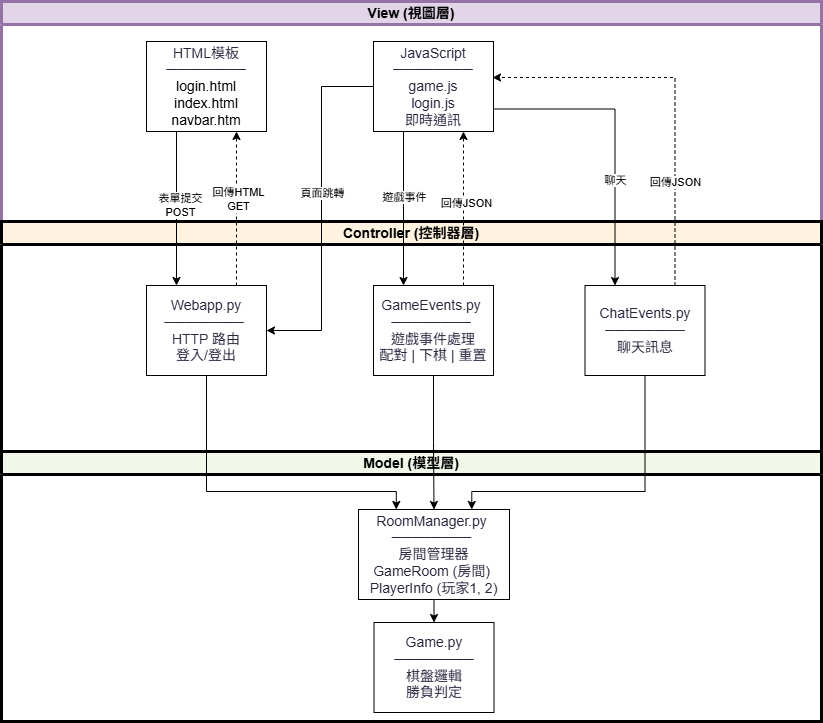

The diagram above was exported from draw.io. Its source (the exported page's mxGraphModel, read from the mxfile embedded in the PNG):
<mxGraphModel dx="2066" dy="785" grid="1" gridSize="10" guides="1" tooltips="1" connect="1" arrows="1" fold="1" page="1" pageScale="1" pageWidth="827" pageHeight="1169" math="0" shadow="0">
  <root>
    <mxCell id="0" />
    <mxCell id="1" parent="0" />
    <mxCell id="7qqNdSseF2q9udFQGWzm-1" parent="1" style="swimlane;whiteSpace=wrap;html=1;fillColor=#e1d5e7;strokeColor=#9673a6;strokeWidth=3;fontSize=14;fontStyle=1;" value="View (視圖層)" vertex="1">
      <mxGeometry height="220" width="820" x="230" y="10" as="geometry" />
    </mxCell>
    <mxCell id="7qqNdSseF2q9udFQGWzm-20" parent="7qqNdSseF2q9udFQGWzm-1" style="rounded=0;whiteSpace=wrap;html=1;fillColor=#FFFFFF;" value="&lt;font color=&quot;#28253d&quot; face=&quot;Recursive Variable, arial, sans-serif&quot;&gt;&lt;span style=&quot;font-size: 14px; text-wrap-mode: nowrap;&quot;&gt;HTML模板&lt;/span&gt;&lt;/font&gt;&lt;br&gt;&lt;div&gt;&lt;span style=&quot;font-size: 14px; text-wrap-mode: nowrap; color: rgb(40, 37, 61); font-family: &amp;quot;Recursive Variable&amp;quot;, arial, sans-serif; background-color: transparent;&quot;&gt;────────&lt;/span&gt;&lt;/div&gt;&lt;div&gt;&lt;font face=&quot;Recursive Variable, arial, sans-serif&quot;&gt;&lt;span style=&quot;font-size: 14px; text-wrap-mode: nowrap;&quot;&gt;login.html&lt;/span&gt;&lt;/font&gt;&lt;div&gt;&lt;font face=&quot;Recursive Variable, arial, sans-serif&quot;&gt;&lt;span style=&quot;font-size: 14px; text-wrap-mode: nowrap;&quot;&gt;index.html&lt;/span&gt;&lt;/font&gt;&lt;/div&gt;&lt;div&gt;&lt;font face=&quot;Recursive Variable, arial, sans-serif&quot;&gt;&lt;span style=&quot;font-size: 14px; text-wrap-mode: nowrap;&quot;&gt;navbar.htm&lt;/span&gt;&lt;/font&gt;&lt;/div&gt;&lt;/div&gt;" vertex="1">
      <mxGeometry height="90" width="120" x="145" y="40" as="geometry" />
    </mxCell>
    <mxCell id="7qqNdSseF2q9udFQGWzm-19" parent="7qqNdSseF2q9udFQGWzm-1" style="rounded=0;whiteSpace=wrap;html=1;fillColor=#FFFFFF;" value="&lt;font color=&quot;#28253d&quot; face=&quot;Recursive Variable, arial, sans-serif&quot;&gt;&lt;span style=&quot;font-size: 14px; text-wrap-mode: nowrap;&quot;&gt;JavaScript&lt;/span&gt;&lt;/font&gt;&lt;div&gt;&lt;font color=&quot;#28253d&quot; face=&quot;Recursive Variable, arial, sans-serif&quot;&gt;&lt;span style=&quot;font-size: 14px; text-wrap-mode: nowrap;&quot;&gt;────────&lt;/span&gt;&lt;/font&gt;&lt;/div&gt;&lt;div&gt;&lt;font color=&quot;#28253d&quot; face=&quot;Recursive Variable, arial, sans-serif&quot;&gt;&lt;span style=&quot;font-size: 14px; text-wrap-mode: nowrap;&quot;&gt;game.js&lt;/span&gt;&lt;/font&gt;&lt;/div&gt;&lt;div&gt;&lt;font color=&quot;#28253d&quot; face=&quot;Recursive Variable, arial, sans-serif&quot;&gt;&lt;span style=&quot;font-size: 14px; text-wrap-mode: nowrap;&quot;&gt;login.js&lt;/span&gt;&lt;/font&gt;&lt;/div&gt;&lt;div&gt;&lt;font color=&quot;#28253d&quot; face=&quot;Recursive Variable, arial, sans-serif&quot;&gt;&lt;span style=&quot;font-size: 14px; text-wrap-mode: nowrap;&quot;&gt;即時通訊&lt;/span&gt;&lt;/font&gt;&lt;/div&gt;" vertex="1">
      <mxGeometry height="90" width="120" x="372" y="40" as="geometry" />
    </mxCell>
    <mxCell id="7qqNdSseF2q9udFQGWzm-2" parent="1" style="swimlane;whiteSpace=wrap;html=1;fillColor=#F1F8E9;strokeColor=#000000;strokeWidth=3;fontSize=14;fontStyle=1;" value="Model (模型層)" vertex="1">
      <mxGeometry height="270" width="820" x="230" y="460" as="geometry" />
    </mxCell>
    <mxCell id="7qqNdSseF2q9udFQGWzm-23" edge="1" parent="7qqNdSseF2q9udFQGWzm-2" source="7qqNdSseF2q9udFQGWzm-5" style="edgeStyle=orthogonalEdgeStyle;rounded=0;orthogonalLoop=1;jettySize=auto;html=1;exitX=0.5;exitY=1;exitDx=0;exitDy=0;entryX=0.5;entryY=0;entryDx=0;entryDy=0;" target="7qqNdSseF2q9udFQGWzm-16">
      <mxGeometry relative="1" as="geometry" />
    </mxCell>
    <mxCell id="7qqNdSseF2q9udFQGWzm-5" parent="7qqNdSseF2q9udFQGWzm-2" style="rounded=0;whiteSpace=wrap;html=1;fillColor=#FFFFFF;" value="&lt;font color=&quot;#28253d&quot; face=&quot;Recursive Variable, arial, sans-serif&quot;&gt;&lt;span style=&quot;font-size: 14px; text-wrap-mode: nowrap;&quot;&gt;RoomManager.py&amp;nbsp;&lt;/span&gt;&lt;/font&gt;&lt;div&gt;&lt;font color=&quot;#28253d&quot; face=&quot;Recursive Variable, arial, sans-serif&quot;&gt;&lt;span style=&quot;font-size: 14px; text-wrap-mode: nowrap;&quot;&gt;────────&amp;nbsp;&lt;/span&gt;&lt;/font&gt;&lt;/div&gt;&lt;div&gt;&lt;font color=&quot;#28253d&quot; face=&quot;Recursive Variable, arial, sans-serif&quot;&gt;&lt;span style=&quot;font-size: 14px; text-wrap-mode: nowrap;&quot;&gt;房間管理器&lt;/span&gt;&lt;/font&gt;&lt;/div&gt;&lt;div&gt;&lt;font color=&quot;#28253d&quot; face=&quot;Recursive Variable, arial, sans-serif&quot;&gt;&lt;span style=&quot;font-size: 14px; text-wrap-mode: nowrap;&quot;&gt;GameRoom (房間)&amp;nbsp;&lt;/span&gt;&lt;/font&gt;&lt;/div&gt;&lt;div&gt;&lt;font color=&quot;#28253d&quot; face=&quot;Recursive Variable, arial, sans-serif&quot;&gt;&lt;span style=&quot;font-size: 14px; text-wrap-mode: nowrap;&quot;&gt;PlayerInfo (玩家1, 2)&lt;/span&gt;&lt;/font&gt;&lt;/div&gt;" vertex="1">
      <mxGeometry height="90" width="151" x="357" y="58" as="geometry" />
    </mxCell>
    <mxCell id="7qqNdSseF2q9udFQGWzm-16" parent="7qqNdSseF2q9udFQGWzm-2" style="rounded=0;whiteSpace=wrap;html=1;fillColor=#FFFFFF;" value="&lt;font color=&quot;#28253d&quot; face=&quot;Recursive Variable, arial, sans-serif&quot;&gt;&lt;span style=&quot;font-size: 14px; text-wrap-mode: nowrap;&quot;&gt;Game.py&lt;/span&gt;&lt;/font&gt;&lt;div&gt;&lt;font color=&quot;#28253d&quot; face=&quot;Recursive Variable, arial, sans-serif&quot;&gt;&lt;span style=&quot;font-size: 14px; text-wrap-mode: nowrap;&quot;&gt;────────&lt;/span&gt;&lt;/font&gt;&lt;/div&gt;&lt;div&gt;&lt;font color=&quot;#28253d&quot; face=&quot;Recursive Variable, arial, sans-serif&quot;&gt;&lt;span style=&quot;font-size: 14px; text-wrap-mode: nowrap;&quot;&gt;棋盤邏輯&lt;/span&gt;&lt;/font&gt;&lt;/div&gt;&lt;div&gt;&lt;font color=&quot;#28253d&quot; face=&quot;Recursive Variable, arial, sans-serif&quot;&gt;&lt;span style=&quot;font-size: 14px; text-wrap-mode: nowrap;&quot;&gt;勝負判定&lt;/span&gt;&lt;/font&gt;&lt;/div&gt;" vertex="1">
      <mxGeometry height="90" width="120" x="372.5" y="171" as="geometry" />
    </mxCell>
    <mxCell id="7qqNdSseF2q9udFQGWzm-3" parent="1" style="swimlane;whiteSpace=wrap;html=1;fillColor=#FFF3E0;strokeColor=#000000;strokeWidth=3;fontSize=14;fontStyle=1;" value="Controller (控制器層)" vertex="1">
      <mxGeometry height="230" width="820" x="230" y="230" as="geometry" />
    </mxCell>
    <mxCell id="7qqNdSseF2q9udFQGWzm-11" parent="7qqNdSseF2q9udFQGWzm-3" style="rounded=0;whiteSpace=wrap;html=1;fillColor=#FFFFFF;" value="&lt;font color=&quot;#28253d&quot; face=&quot;Recursive Variable, arial, sans-serif&quot;&gt;&lt;span style=&quot;font-size: 14px; text-wrap-mode: nowrap;&quot;&gt;GameEvents.py&amp;nbsp;&lt;/span&gt;&lt;/font&gt;&lt;div&gt;&lt;font color=&quot;#28253d&quot; face=&quot;Recursive Variable, arial, sans-serif&quot;&gt;&lt;span style=&quot;font-size: 14px; text-wrap-mode: nowrap;&quot;&gt;────────&amp;nbsp;&lt;/span&gt;&lt;/font&gt;&lt;/div&gt;&lt;div&gt;&lt;font color=&quot;#28253d&quot; face=&quot;Recursive Variable, arial, sans-serif&quot;&gt;&lt;span style=&quot;font-size: 14px; text-wrap-mode: nowrap;&quot;&gt;遊戲事件處理&lt;/span&gt;&lt;/font&gt;&lt;/div&gt;&lt;div&gt;&lt;font color=&quot;#28253d&quot; face=&quot;Recursive Variable, arial, sans-serif&quot;&gt;&lt;span style=&quot;font-size: 14px; text-wrap-mode: nowrap;&quot;&gt;配對 | 下棋 | 重置&lt;/span&gt;&lt;/font&gt;&lt;/div&gt;" vertex="1">
      <mxGeometry height="90" width="120" x="372" y="64" as="geometry" />
    </mxCell>
    <mxCell id="7qqNdSseF2q9udFQGWzm-12" parent="7qqNdSseF2q9udFQGWzm-3" style="rounded=0;whiteSpace=wrap;html=1;fillColor=#FFFFFF;" value="&lt;font color=&quot;#28253d&quot; face=&quot;Recursive Variable, arial, sans-serif&quot;&gt;&lt;span style=&quot;font-size: 14px; text-wrap-mode: nowrap;&quot;&gt;ChatEvents.py&lt;/span&gt;&lt;/font&gt;&lt;div&gt;&lt;font color=&quot;#28253d&quot; face=&quot;Recursive Variable, arial, sans-serif&quot;&gt;&lt;span style=&quot;font-size: 14px; text-wrap-mode: nowrap;&quot;&gt;────────&lt;/span&gt;&lt;/font&gt;&lt;/div&gt;&lt;div&gt;&lt;font color=&quot;#28253d&quot; face=&quot;Recursive Variable, arial, sans-serif&quot;&gt;&lt;span style=&quot;font-size: 14px; text-wrap-mode: nowrap;&quot;&gt;聊天訊息&lt;/span&gt;&lt;/font&gt;&lt;/div&gt;" vertex="1">
      <mxGeometry height="90" width="120" x="583.5" y="64" as="geometry" />
    </mxCell>
    <mxCell id="7qqNdSseF2q9udFQGWzm-13" parent="7qqNdSseF2q9udFQGWzm-3" style="rounded=0;whiteSpace=wrap;html=1;fillColor=#FFFFFF;" value="&lt;font color=&quot;#28253d&quot; face=&quot;Recursive Variable, arial, sans-serif&quot;&gt;&lt;span style=&quot;font-size: 14px; text-wrap-mode: nowrap;&quot;&gt;Webapp.py&lt;/span&gt;&lt;/font&gt;&lt;br&gt;&lt;div&gt;&lt;font color=&quot;#28253d&quot; face=&quot;Recursive Variable, arial, sans-serif&quot;&gt;&lt;span style=&quot;font-size: 14px; text-wrap-mode: nowrap; color: light-dark(rgb(40, 37, 61), rgb(203, 201, 221)); background-color: transparent;&quot;&gt;────────&lt;/span&gt;&lt;span style=&quot;font-size: 14px; text-wrap-mode: nowrap;&quot;&gt;&amp;nbsp;&lt;/span&gt;&lt;/font&gt;&lt;div&gt;&lt;font color=&quot;#28253d&quot; face=&quot;Recursive Variable, arial, sans-serif&quot;&gt;&lt;span style=&quot;font-size: 14px; text-wrap-mode: nowrap;&quot;&gt;HTTP 路由&lt;/span&gt;&lt;/font&gt;&lt;/div&gt;&lt;/div&gt;&lt;div&gt;&lt;font color=&quot;#28253d&quot; face=&quot;Recursive Variable, arial, sans-serif&quot;&gt;&lt;span style=&quot;font-size: 14px; text-wrap-mode: nowrap;&quot;&gt;登入/登出&lt;/span&gt;&lt;/font&gt;&lt;/div&gt;" vertex="1">
      <mxGeometry height="90" width="120" x="145" y="64" as="geometry" />
    </mxCell>
    <mxCell id="7qqNdSseF2q9udFQGWzm-25" edge="1" parent="1" source="7qqNdSseF2q9udFQGWzm-11" style="edgeStyle=orthogonalEdgeStyle;rounded=0;orthogonalLoop=1;jettySize=auto;html=1;exitX=0.5;exitY=1;exitDx=0;exitDy=0;entryX=0.5;entryY=0;entryDx=0;entryDy=0;" target="7qqNdSseF2q9udFQGWzm-5">
      <mxGeometry relative="1" as="geometry" />
    </mxCell>
    <mxCell id="7qqNdSseF2q9udFQGWzm-30" edge="1" parent="1" source="7qqNdSseF2q9udFQGWzm-20" style="edgeStyle=orthogonalEdgeStyle;rounded=0;orthogonalLoop=1;jettySize=auto;html=1;exitX=0.25;exitY=1;exitDx=0;exitDy=0;entryX=0.25;entryY=0;entryDx=0;entryDy=0;" target="7qqNdSseF2q9udFQGWzm-13">
      <mxGeometry relative="1" as="geometry" />
    </mxCell>
    <mxCell id="7qqNdSseF2q9udFQGWzm-42" connectable="0" parent="7qqNdSseF2q9udFQGWzm-30" style="edgeLabel;html=1;align=center;verticalAlign=middle;resizable=0;points=[];" value="表單提交&lt;br&gt;POST" vertex="1">
      <mxGeometry relative="1" x="-0.0519" y="3" as="geometry">
        <mxPoint as="offset" />
      </mxGeometry>
    </mxCell>
    <mxCell id="7qqNdSseF2q9udFQGWzm-32" edge="1" parent="1" source="7qqNdSseF2q9udFQGWzm-13" style="edgeStyle=orthogonalEdgeStyle;rounded=0;orthogonalLoop=1;jettySize=auto;html=1;exitX=0.75;exitY=0;exitDx=0;exitDy=0;entryX=0.75;entryY=1;entryDx=0;entryDy=0;dashed=1;" target="7qqNdSseF2q9udFQGWzm-20">
      <mxGeometry relative="1" as="geometry" />
    </mxCell>
    <mxCell id="7qqNdSseF2q9udFQGWzm-41" connectable="0" parent="7qqNdSseF2q9udFQGWzm-32" style="edgeLabel;html=1;align=center;verticalAlign=middle;resizable=0;points=[];" value="回傳HTML&lt;br&gt;GET" vertex="1">
      <mxGeometry relative="1" x="0.1299" y="-1" as="geometry">
        <mxPoint as="offset" />
      </mxGeometry>
    </mxCell>
    <mxCell id="7qqNdSseF2q9udFQGWzm-33" edge="1" parent="1" source="7qqNdSseF2q9udFQGWzm-19" style="edgeStyle=orthogonalEdgeStyle;rounded=0;orthogonalLoop=1;jettySize=auto;html=1;exitX=0;exitY=0.5;exitDx=0;exitDy=0;entryX=1;entryY=0.5;entryDx=0;entryDy=0;" target="7qqNdSseF2q9udFQGWzm-13">
      <mxGeometry relative="1" as="geometry">
        <Array as="points">
          <mxPoint x="550" y="95" />
          <mxPoint x="550" y="339" />
        </Array>
      </mxGeometry>
    </mxCell>
    <mxCell id="7qqNdSseF2q9udFQGWzm-40" connectable="0" parent="7qqNdSseF2q9udFQGWzm-33" style="edgeLabel;html=1;align=center;verticalAlign=middle;resizable=0;points=[];" value="頁面跳轉" vertex="1">
      <mxGeometry relative="1" x="-0.0997" as="geometry">
        <mxPoint as="offset" />
      </mxGeometry>
    </mxCell>
    <mxCell id="7qqNdSseF2q9udFQGWzm-34" edge="1" parent="1" source="7qqNdSseF2q9udFQGWzm-19" style="edgeStyle=orthogonalEdgeStyle;rounded=0;orthogonalLoop=1;jettySize=auto;html=1;exitX=0.25;exitY=1;exitDx=0;exitDy=0;entryX=0.25;entryY=0;entryDx=0;entryDy=0;" target="7qqNdSseF2q9udFQGWzm-11">
      <mxGeometry relative="1" as="geometry" />
    </mxCell>
    <mxCell id="7qqNdSseF2q9udFQGWzm-39" connectable="0" parent="7qqNdSseF2q9udFQGWzm-34" style="edgeLabel;html=1;align=center;verticalAlign=middle;resizable=0;points=[];" value="遊戲事件" vertex="1">
      <mxGeometry relative="1" x="-0.1558" as="geometry">
        <mxPoint as="offset" />
      </mxGeometry>
    </mxCell>
    <mxCell id="7qqNdSseF2q9udFQGWzm-35" edge="1" parent="1" source="7qqNdSseF2q9udFQGWzm-12" style="edgeStyle=orthogonalEdgeStyle;rounded=0;orthogonalLoop=1;jettySize=auto;html=1;exitX=0.5;exitY=1;exitDx=0;exitDy=0;entryX=0.75;entryY=0;entryDx=0;entryDy=0;" target="7qqNdSseF2q9udFQGWzm-5">
      <mxGeometry relative="1" as="geometry">
        <Array as="points">
          <mxPoint x="874" y="500" />
          <mxPoint x="700" y="500" />
        </Array>
      </mxGeometry>
    </mxCell>
    <mxCell id="7qqNdSseF2q9udFQGWzm-36" edge="1" parent="1" source="7qqNdSseF2q9udFQGWzm-13" style="edgeStyle=orthogonalEdgeStyle;rounded=0;orthogonalLoop=1;jettySize=auto;html=1;exitX=0.5;exitY=1;exitDx=0;exitDy=0;entryX=0.25;entryY=0;entryDx=0;entryDy=0;" target="7qqNdSseF2q9udFQGWzm-5">
      <mxGeometry relative="1" as="geometry">
        <Array as="points">
          <mxPoint x="435" y="500" />
          <mxPoint x="625" y="500" />
        </Array>
      </mxGeometry>
    </mxCell>
    <mxCell id="7qqNdSseF2q9udFQGWzm-37" edge="1" parent="1" source="7qqNdSseF2q9udFQGWzm-11" style="edgeStyle=orthogonalEdgeStyle;rounded=0;orthogonalLoop=1;jettySize=auto;html=1;exitX=0.75;exitY=0;exitDx=0;exitDy=0;entryX=0.75;entryY=1;entryDx=0;entryDy=0;dashed=1;" target="7qqNdSseF2q9udFQGWzm-19">
      <mxGeometry relative="1" as="geometry" />
    </mxCell>
    <mxCell id="7qqNdSseF2q9udFQGWzm-38" connectable="0" parent="7qqNdSseF2q9udFQGWzm-37" style="edgeLabel;html=1;align=center;verticalAlign=middle;resizable=0;points=[];" value="回傳JSON" vertex="1">
      <mxGeometry relative="1" x="0.0779" y="-2" as="geometry">
        <mxPoint as="offset" />
      </mxGeometry>
    </mxCell>
    <mxCell id="7qqNdSseF2q9udFQGWzm-43" edge="1" parent="1" source="7qqNdSseF2q9udFQGWzm-19" style="edgeStyle=orthogonalEdgeStyle;rounded=0;orthogonalLoop=1;jettySize=auto;html=1;exitX=1;exitY=0.75;exitDx=0;exitDy=0;entryX=0.25;entryY=0;entryDx=0;entryDy=0;" target="7qqNdSseF2q9udFQGWzm-12">
      <mxGeometry relative="1" as="geometry" />
    </mxCell>
    <mxCell id="7qqNdSseF2q9udFQGWzm-44" connectable="0" parent="7qqNdSseF2q9udFQGWzm-43" style="edgeLabel;html=1;align=center;verticalAlign=middle;resizable=0;points=[];" value="聊天" vertex="1">
      <mxGeometry relative="1" x="0.2886" as="geometry">
        <mxPoint as="offset" />
      </mxGeometry>
    </mxCell>
    <mxCell id="7qqNdSseF2q9udFQGWzm-45" edge="1" parent="1" source="7qqNdSseF2q9udFQGWzm-12" style="edgeStyle=orthogonalEdgeStyle;rounded=0;orthogonalLoop=1;jettySize=auto;html=1;exitX=0.75;exitY=0;exitDx=0;exitDy=0;entryX=0.992;entryY=0.4;entryDx=0;entryDy=0;entryPerimeter=0;dashed=1;" target="7qqNdSseF2q9udFQGWzm-19">
      <mxGeometry relative="1" as="geometry" />
    </mxCell>
    <mxCell id="7qqNdSseF2q9udFQGWzm-46" connectable="0" parent="7qqNdSseF2q9udFQGWzm-45" style="edgeLabel;html=1;align=center;verticalAlign=middle;resizable=0;points=[];" value="回傳JSON" vertex="1">
      <mxGeometry relative="1" x="-0.4673" y="1" as="geometry">
        <mxPoint x="1" as="offset" />
      </mxGeometry>
    </mxCell>
  </root>
</mxGraphModel>